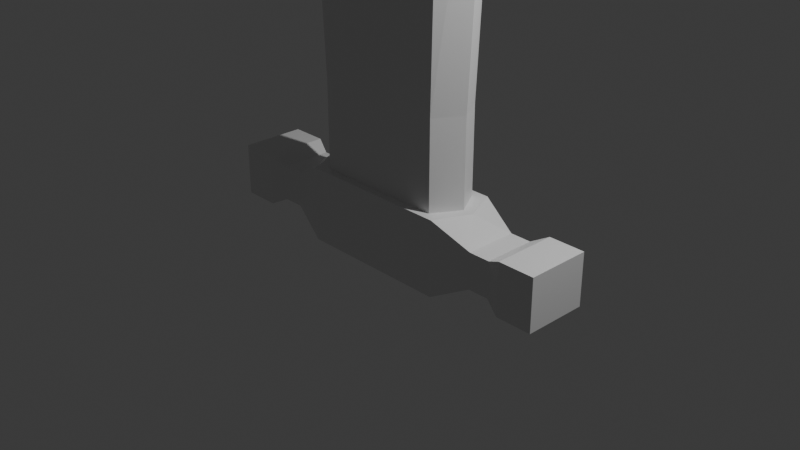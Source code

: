 # Source: sword_01.blend  (saved by Blender 4.2.67; exported with 4.5.12 LTS)
import bpy
from mathutils import Matrix  # noqa: F401  (used for matrix-valued properties, if any)

bpy.ops.wm.read_factory_settings(use_empty=True)
scene = bpy.context.scene
scene.name = 'Scene'

# ---- collections
col_collection = bpy.data.collections.new('Collection'); scene.collection.children.link(col_collection)

# ---- materials (node trees are filled in below, after node groups)
mat_material = bpy.data.materials.new('Material')
mat_material.alpha_threshold = 0.0
mat_material.roughness = 0.5
mat_material.line_color = (0.0, 0.0, 0.0, 1.0)

# ---- material node trees
mat_material.use_nodes = True; mat_material.node_tree.nodes.clear()
_N = mat_material.node_tree.nodes; _L = mat_material.node_tree.links
n0 = _N.new('ShaderNodeOutputMaterial'); n0.name = 'Material Output'; n0.location = (300, 300)
n1 = _N.new('ShaderNodeBsdfPrincipled'); n1.name = 'Principled BSDF'; n1.location = (10, 300)
n1.inputs[3].default_value = 1.45
_L.new(n1.outputs[0], n0.inputs[0])
n0.is_active_output = True

# ---- world
world_world = bpy.data.worlds.new('World'); scene.world = world_world
world_world.use_nodes = True; world_world.node_tree.nodes.clear()
_N = world_world.node_tree.nodes; _L = world_world.node_tree.links
n0 = _N.new('ShaderNodeOutputWorld'); n0.name = 'World Output'; n0.location = (300, 300)
n1 = _N.new('ShaderNodeBackground'); n1.name = 'Background'; n1.location = (10, 300)
n1.inputs[0].default_value = (0.05088, 0.05088, 0.05088, 1.0)
_L.new(n1.outputs[0], n0.inputs[0])
n0.is_active_output = True
world_world.color = (0.05088, 0.05088, 0.05088)
world_world.sun_shadow_jitter_overblur = 0.0

# ---- cameras
cam_camera = bpy.data.cameras.new('Camera')
cam_camera.clip_end = 100.0
cam_camera.ortho_scale = 7.314

# ---- lights
light_light = bpy.data.lights.new('Light', 'POINT')
light_light.energy = 1000.0
light_light.shadow_soft_size = 0.1

# ---- meshes
me_cube = bpy.data.meshes.new('Cube')
me_cube.from_pydata([(1.423, -0.7651, 1.0), (1.658, -1.0, -1.0), (0.0, -0.7651, 1.0), (0.0, -1.0, -1.0), (1.767, 0.0, 1.0), (1.658, 0.0, -1.0), (0.0, 0.0, -1.0), (2.47, -0.7384, 0.4768), (2.47, -0.7384, -0.4768), (2.47, 0.0, 0.4768), (2.47, 0.0, -0.4768), (2.931, -0.7384, 0.4768), (2.931, -0.7384, -0.4768), (2.931, 0.0, 0.4768), (2.931, 0.0, -0.4768), (3.28, -0.9105, 0.6991), (3.28, -0.9105, -0.6991), (3.28, 0.0, 0.6991), (3.28, 0.0, -0.6991), (4.072, -0.9105, 0.6991), (4.072, -0.9105, -0.6991), (4.072, 0.0, 0.6991), (4.072, 0.0, -0.6991), (2.002, 0.0, 1.0), (1.658, -1.0, 1.0), (0.0, -1.0, 1.0), (0.0, 0.0, 15.18), (0.0, -0.7651, 3.319), (1.767, 0.0, 3.319), (1.423, -0.7651, 3.319), (0.0, -0.9105, 12.31), (2.135, 0.0, 12.31), (1.66, -0.9105, 12.31)], [], [(6, 5, 1, 3), (23, 24, 7, 9), (1, 24, 25, 3), (0, 4, 28, 29), (9, 7, 11, 13), (24, 1, 8, 7), (1, 5, 10, 8), (13, 11, 15, 17), (8, 10, 14, 12), (7, 8, 12, 11), (16, 18, 22, 20), (12, 14, 18, 16), (11, 12, 16, 15), (22, 21, 19, 20), (15, 16, 20, 19), (17, 15, 19, 21), (4, 0, 24, 23), (0, 2, 25, 24), (29, 28, 31, 32), (2, 0, 29, 27), (30, 32, 26), (27, 29, 32, 30), (32, 31, 26)])
_uv = me_cube.uv_layers.new(name='UVMap')
_uv.uv.foreach_set('vector', [0.25, 0.625, 0.375, 0.625, 0.375, 0.75, 0.25, 0.75, 0.625, 0.625, 0.625, 0.75, 0.625, 0.75, 0.625, 0.625, 0.375, 0.75, 0.625, 0.75, 0.625, 0.875, 0.375, 0.875, 0.6427, 0.7206, 0.6427, 0.625, 0.6427, 0.625, 0.6427, 0.7206, 0.625, 0.625, 0.625, 0.75, 0.625, 0.75, 0.625, 0.625, 0.625, 0.75, 0.375, 0.75, 0.375, 0.75, 0.625, 0.75, 0.375, 0.75, 0.375, 0.625, 0.375, 0.625, 0.375, 0.75, 0.625, 0.625, 0.625, 0.75, 0.625, 0.75, 0.625, 0.625, 0.375, 0.75, 0.375, 0.625, 0.375, 0.625, 0.375, 0.75, 0.625, 0.75, 0.375, 0.75, 0.375, 0.75, 0.625, 0.75, 0.375, 0.75, 0.375, 0.625, 0.375, 0.625, 0.375, 0.75, 0.375, 0.75, 0.375, 0.625, 0.375, 0.625, 0.375, 0.75, 0.625, 0.75, 0.375, 0.75, 0.375, 0.75, 0.625, 0.75, 0.375, 0.625, 0.625, 0.625, 0.625, 0.75, 0.375, 0.75, 0.625, 0.75, 0.375, 0.75, 0.375, 0.75, 0.625, 0.75, 0.625, 0.625, 0.625, 0.75, 0.625, 0.75, 0.625, 0.625, 0.6427, 0.625, 0.6427, 0.7206, 0.625, 0.75, 0.625, 0.625, 0.6427, 0.7206, 0.75, 0.7206, 0.75, 0.75, 0.625, 0.75, 0.6427, 0.7206, 0.6427, 0.625, 0.6427, 0.625, 0.6427, 0.7206, 0.75, 0.7206, 0.6427, 0.7206, 0.6427, 0.7206, 0.75, 0.7206, 0.75, 0.7206, 0.6427, 0.7206, 0.75, 0.7206, 0.75, 0.7206, 0.6427, 0.7206, 0.6427, 0.7206, 0.75, 0.7206, 0.6427, 0.7206, 0.6427, 0.625, 0.6427, 0.7206])
me_cube.materials.append(mat_material)
me_cube.use_mirror_vertex_groups = False
me_cube.update()

# ---- objects
ob_cube = bpy.data.objects.new('Cube', me_cube)
ob_light = bpy.data.objects.new('Light', light_light)
ob_camera = bpy.data.objects.new('Camera', cam_camera)

# ---- transforms, parenting, visibility, modifiers, constraints
ob_cube.location = (0.0, 0.0, 0.0)
ob_cube.scale = (0.5054, 0.3848, 0.409)
ob_cube.lock_rotations_4d = False
ob_cube.empty_display_type = 'ARROWS'
ob_cube.lineart.crease_threshold = 0.0
_m = ob_cube.modifiers.new('Mirror', 'MIRROR')
_m.use_clip = True
_m = ob_cube.modifiers.new('Mirror.001', 'MIRROR')
_m.use_axis = (False, True, False)
_m.use_clip = True
ob_light.location = (4.076, 1.005, 5.904)
ob_light.rotation_euler = (0.6503, 0.05522, 1.866)
ob_light.lock_rotations_4d = False
ob_light.empty_display_type = 'ARROWS'
ob_light.color = (0.0, 0.0, 0.0, 0.0)
ob_light.lineart.crease_threshold = 0.0
ob_camera.location = (7.359, -6.926, 4.958)
ob_camera.rotation_euler = (1.109, 0.0, 0.8149)
ob_camera.lock_rotations_4d = False
ob_camera.empty_display_type = 'ARROWS'
ob_camera.color = (0.0, 0.0, 0.0, 0.0)
ob_camera.display_type = 'WIRE'
ob_camera.lineart.crease_threshold = 0.0

# ---- collection membership
col_collection.objects.link(ob_cube)
col_collection.objects.link(ob_light)
col_collection.objects.link(ob_camera)

# ---- scene / render settings (as saved in the file)
scene.camera = ob_camera
scene.frame_start = 1; scene.frame_end = 250; scene.frame_set(1)
scene.render.engine = 'CYCLES'
scene.render.image_settings.file_format = 'TIFF'
scene.render.image_settings.color_depth = '16'
scene.render.resolution_x = 2560
scene.render.resolution_y = 1440
scene.cycles.samples = 256
scene.cycles.max_bounces = 6
scene.cycles.diffuse_bounces = 3
scene.cycles.glossy_bounces = 3
scene.cycles.transmission_bounces = 4
scene.cycles.transparent_max_bounces = 4
bpy.context.view_layer.update()
